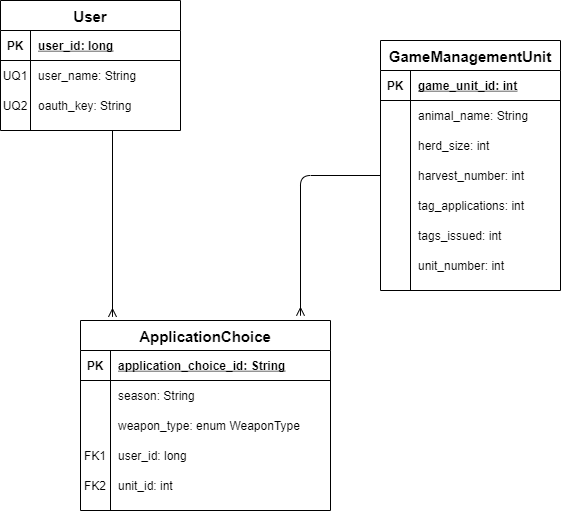

The diagram above was exported from draw.io. Its source (the exported page's mxGraphModel, read from the mxfile embedded in the PNG):
<mxGraphModel dx="1422" dy="822" grid="1" gridSize="10" guides="1" tooltips="1" connect="1" arrows="1" fold="1" page="1" pageScale="1" pageWidth="850" pageHeight="1100" math="0" shadow="0">
  <root>
    <mxCell id="0" />
    <mxCell id="1" parent="0" />
    <mxCell id="2" value="User" style="shape=table;startSize=30;container=1;collapsible=1;childLayout=tableLayout;fixedRows=1;rowLines=0;fontStyle=1;align=center;resizeLast=1;fontSize=15;" vertex="1" parent="1">
      <mxGeometry x="100" y="80" width="180" height="130" as="geometry" />
    </mxCell>
    <mxCell id="3" value="" style="shape=partialRectangle;collapsible=0;dropTarget=0;pointerEvents=0;fillColor=none;top=0;left=0;bottom=1;right=0;points=[[0,0.5],[1,0.5]];portConstraint=eastwest;" vertex="1" parent="2">
      <mxGeometry y="30" width="180" height="30" as="geometry" />
    </mxCell>
    <mxCell id="4" value="PK" style="shape=partialRectangle;connectable=0;fillColor=none;top=0;left=0;bottom=0;right=0;fontStyle=1;overflow=hidden;" vertex="1" parent="3">
      <mxGeometry width="30" height="30" as="geometry" />
    </mxCell>
    <mxCell id="5" value="user_id: long" style="shape=partialRectangle;connectable=0;fillColor=none;top=0;left=0;bottom=0;right=0;align=left;spacingLeft=6;fontStyle=5;overflow=hidden;" vertex="1" parent="3">
      <mxGeometry x="30" width="150" height="30" as="geometry" />
    </mxCell>
    <mxCell id="6" value="" style="shape=partialRectangle;collapsible=0;dropTarget=0;pointerEvents=0;fillColor=none;top=0;left=0;bottom=0;right=0;points=[[0,0.5],[1,0.5]];portConstraint=eastwest;" vertex="1" parent="2">
      <mxGeometry y="60" width="180" height="30" as="geometry" />
    </mxCell>
    <mxCell id="7" value="UQ1" style="shape=partialRectangle;connectable=0;fillColor=none;top=0;left=0;bottom=0;right=0;editable=1;overflow=hidden;" vertex="1" parent="6">
      <mxGeometry width="30" height="30" as="geometry" />
    </mxCell>
    <mxCell id="8" value="user_name: String" style="shape=partialRectangle;connectable=0;fillColor=none;top=0;left=0;bottom=0;right=0;align=left;spacingLeft=6;overflow=hidden;" vertex="1" parent="6">
      <mxGeometry x="30" width="150" height="30" as="geometry" />
    </mxCell>
    <mxCell id="9" value="" style="shape=partialRectangle;collapsible=0;dropTarget=0;pointerEvents=0;fillColor=none;top=0;left=0;bottom=0;right=0;points=[[0,0.5],[1,0.5]];portConstraint=eastwest;" vertex="1" parent="2">
      <mxGeometry y="90" width="180" height="30" as="geometry" />
    </mxCell>
    <mxCell id="10" value="UQ2" style="shape=partialRectangle;connectable=0;fillColor=none;top=0;left=0;bottom=0;right=0;editable=1;overflow=hidden;" vertex="1" parent="9">
      <mxGeometry width="30" height="30" as="geometry" />
    </mxCell>
    <mxCell id="11" value="oauth_key: String" style="shape=partialRectangle;connectable=0;fillColor=none;top=0;left=0;bottom=0;right=0;align=left;spacingLeft=6;overflow=hidden;" vertex="1" parent="9">
      <mxGeometry x="30" width="150" height="30" as="geometry" />
    </mxCell>
    <mxCell id="12" value="GameManagementUnit" style="shape=table;startSize=30;container=1;collapsible=1;childLayout=tableLayout;fixedRows=1;rowLines=0;fontStyle=1;align=center;resizeLast=1;fontSize=15;" vertex="1" parent="1">
      <mxGeometry x="480" y="120" width="180" height="250" as="geometry" />
    </mxCell>
    <mxCell id="13" value="" style="shape=partialRectangle;collapsible=0;dropTarget=0;pointerEvents=0;fillColor=none;top=0;left=0;bottom=1;right=0;points=[[0,0.5],[1,0.5]];portConstraint=eastwest;" vertex="1" parent="12">
      <mxGeometry y="30" width="180" height="30" as="geometry" />
    </mxCell>
    <mxCell id="14" value="PK" style="shape=partialRectangle;connectable=0;fillColor=none;top=0;left=0;bottom=0;right=0;fontStyle=1;overflow=hidden;" vertex="1" parent="13">
      <mxGeometry width="30" height="30" as="geometry" />
    </mxCell>
    <mxCell id="15" value="game_unit_id: int" style="shape=partialRectangle;connectable=0;fillColor=none;top=0;left=0;bottom=0;right=0;align=left;spacingLeft=6;fontStyle=5;overflow=hidden;" vertex="1" parent="13">
      <mxGeometry x="30" width="150" height="30" as="geometry" />
    </mxCell>
    <mxCell id="16" value="" style="shape=partialRectangle;collapsible=0;dropTarget=0;pointerEvents=0;fillColor=none;top=0;left=0;bottom=0;right=0;points=[[0,0.5],[1,0.5]];portConstraint=eastwest;" vertex="1" parent="12">
      <mxGeometry y="60" width="180" height="30" as="geometry" />
    </mxCell>
    <mxCell id="17" value="" style="shape=partialRectangle;connectable=0;fillColor=none;top=0;left=0;bottom=0;right=0;editable=1;overflow=hidden;" vertex="1" parent="16">
      <mxGeometry width="30" height="30" as="geometry" />
    </mxCell>
    <mxCell id="18" value="animal_name: String" style="shape=partialRectangle;connectable=0;fillColor=none;top=0;left=0;bottom=0;right=0;align=left;spacingLeft=6;overflow=hidden;" vertex="1" parent="16">
      <mxGeometry x="30" width="150" height="30" as="geometry" />
    </mxCell>
    <mxCell id="19" value="" style="shape=partialRectangle;collapsible=0;dropTarget=0;pointerEvents=0;fillColor=none;top=0;left=0;bottom=0;right=0;points=[[0,0.5],[1,0.5]];portConstraint=eastwest;" vertex="1" parent="12">
      <mxGeometry y="90" width="180" height="30" as="geometry" />
    </mxCell>
    <mxCell id="20" value="" style="shape=partialRectangle;connectable=0;fillColor=none;top=0;left=0;bottom=0;right=0;editable=1;overflow=hidden;" vertex="1" parent="19">
      <mxGeometry width="30" height="30" as="geometry" />
    </mxCell>
    <mxCell id="21" value="herd_size: int" style="shape=partialRectangle;connectable=0;fillColor=none;top=0;left=0;bottom=0;right=0;align=left;spacingLeft=6;overflow=hidden;" vertex="1" parent="19">
      <mxGeometry x="30" width="150" height="30" as="geometry" />
    </mxCell>
    <mxCell id="22" value="" style="shape=partialRectangle;collapsible=0;dropTarget=0;pointerEvents=0;fillColor=none;top=0;left=0;bottom=0;right=0;points=[[0,0.5],[1,0.5]];portConstraint=eastwest;" vertex="1" parent="12">
      <mxGeometry y="120" width="180" height="30" as="geometry" />
    </mxCell>
    <mxCell id="23" value="" style="shape=partialRectangle;connectable=0;fillColor=none;top=0;left=0;bottom=0;right=0;editable=1;overflow=hidden;" vertex="1" parent="22">
      <mxGeometry width="30" height="30" as="geometry" />
    </mxCell>
    <mxCell id="24" value="harvest_number: int" style="shape=partialRectangle;connectable=0;fillColor=none;top=0;left=0;bottom=0;right=0;align=left;spacingLeft=6;overflow=hidden;" vertex="1" parent="22">
      <mxGeometry x="30" width="150" height="30" as="geometry" />
    </mxCell>
    <mxCell id="25" value="" style="shape=partialRectangle;collapsible=0;dropTarget=0;pointerEvents=0;fillColor=none;top=0;left=0;bottom=0;right=0;points=[[0,0.5],[1,0.5]];portConstraint=eastwest;" vertex="1" parent="12">
      <mxGeometry y="150" width="180" height="30" as="geometry" />
    </mxCell>
    <mxCell id="26" value="" style="shape=partialRectangle;connectable=0;fillColor=none;top=0;left=0;bottom=0;right=0;editable=1;overflow=hidden;" vertex="1" parent="25">
      <mxGeometry width="30" height="30" as="geometry" />
    </mxCell>
    <mxCell id="27" value="tag_applications: int" style="shape=partialRectangle;connectable=0;fillColor=none;top=0;left=0;bottom=0;right=0;align=left;spacingLeft=6;overflow=hidden;" vertex="1" parent="25">
      <mxGeometry x="30" width="150" height="30" as="geometry" />
    </mxCell>
    <mxCell id="28" value="" style="shape=partialRectangle;collapsible=0;dropTarget=0;pointerEvents=0;fillColor=none;top=0;left=0;bottom=0;right=0;points=[[0,0.5],[1,0.5]];portConstraint=eastwest;" vertex="1" parent="12">
      <mxGeometry y="180" width="180" height="30" as="geometry" />
    </mxCell>
    <mxCell id="29" value="" style="shape=partialRectangle;connectable=0;fillColor=none;top=0;left=0;bottom=0;right=0;editable=1;overflow=hidden;" vertex="1" parent="28">
      <mxGeometry width="30" height="30" as="geometry" />
    </mxCell>
    <mxCell id="30" value="tags_issued: int" style="shape=partialRectangle;connectable=0;fillColor=none;top=0;left=0;bottom=0;right=0;align=left;spacingLeft=6;overflow=hidden;" vertex="1" parent="28">
      <mxGeometry x="30" width="150" height="30" as="geometry" />
    </mxCell>
    <mxCell id="31" value="" style="shape=partialRectangle;collapsible=0;dropTarget=0;pointerEvents=0;fillColor=none;top=0;left=0;bottom=0;right=0;points=[[0,0.5],[1,0.5]];portConstraint=eastwest;" vertex="1" parent="12">
      <mxGeometry y="210" width="180" height="30" as="geometry" />
    </mxCell>
    <mxCell id="32" value="" style="shape=partialRectangle;connectable=0;fillColor=none;top=0;left=0;bottom=0;right=0;editable=1;overflow=hidden;" vertex="1" parent="31">
      <mxGeometry width="30" height="30" as="geometry" />
    </mxCell>
    <mxCell id="33" value="unit_number: int" style="shape=partialRectangle;connectable=0;fillColor=none;top=0;left=0;bottom=0;right=0;align=left;spacingLeft=6;overflow=hidden;" vertex="1" parent="31">
      <mxGeometry x="30" width="150" height="30" as="geometry" />
    </mxCell>
    <mxCell id="34" value="ApplicationChoice" style="shape=table;startSize=30;container=1;collapsible=1;childLayout=tableLayout;fixedRows=1;rowLines=0;fontStyle=1;align=center;resizeLast=1;fontSize=15;" vertex="1" parent="1">
      <mxGeometry x="180" y="400" width="250" height="190" as="geometry" />
    </mxCell>
    <mxCell id="35" value="" style="shape=partialRectangle;collapsible=0;dropTarget=0;pointerEvents=0;fillColor=none;top=0;left=0;bottom=1;right=0;points=[[0,0.5],[1,0.5]];portConstraint=eastwest;" vertex="1" parent="34">
      <mxGeometry y="30" width="250" height="30" as="geometry" />
    </mxCell>
    <mxCell id="36" value="PK" style="shape=partialRectangle;connectable=0;fillColor=none;top=0;left=0;bottom=0;right=0;fontStyle=1;overflow=hidden;" vertex="1" parent="35">
      <mxGeometry width="30" height="30" as="geometry" />
    </mxCell>
    <mxCell id="37" value="application_choice_id: String" style="shape=partialRectangle;connectable=0;fillColor=none;top=0;left=0;bottom=0;right=0;align=left;spacingLeft=6;fontStyle=5;overflow=hidden;" vertex="1" parent="35">
      <mxGeometry x="30" width="220" height="30" as="geometry" />
    </mxCell>
    <mxCell id="38" value="" style="shape=partialRectangle;collapsible=0;dropTarget=0;pointerEvents=0;fillColor=none;top=0;left=0;bottom=0;right=0;points=[[0,0.5],[1,0.5]];portConstraint=eastwest;" vertex="1" parent="34">
      <mxGeometry y="60" width="250" height="30" as="geometry" />
    </mxCell>
    <mxCell id="39" value="" style="shape=partialRectangle;connectable=0;fillColor=none;top=0;left=0;bottom=0;right=0;editable=1;overflow=hidden;" vertex="1" parent="38">
      <mxGeometry width="30" height="30" as="geometry" />
    </mxCell>
    <mxCell id="40" value="season: String" style="shape=partialRectangle;connectable=0;fillColor=none;top=0;left=0;bottom=0;right=0;align=left;spacingLeft=6;overflow=hidden;" vertex="1" parent="38">
      <mxGeometry x="30" width="220" height="30" as="geometry" />
    </mxCell>
    <mxCell id="41" value="" style="shape=partialRectangle;collapsible=0;dropTarget=0;pointerEvents=0;fillColor=none;top=0;left=0;bottom=0;right=0;points=[[0,0.5],[1,0.5]];portConstraint=eastwest;" vertex="1" parent="34">
      <mxGeometry y="90" width="250" height="30" as="geometry" />
    </mxCell>
    <mxCell id="42" value="" style="shape=partialRectangle;connectable=0;fillColor=none;top=0;left=0;bottom=0;right=0;editable=1;overflow=hidden;" vertex="1" parent="41">
      <mxGeometry width="30" height="30" as="geometry" />
    </mxCell>
    <mxCell id="43" value="weapon_type: enum WeaponType" style="shape=partialRectangle;connectable=0;fillColor=none;top=0;left=0;bottom=0;right=0;align=left;spacingLeft=6;overflow=hidden;" vertex="1" parent="41">
      <mxGeometry x="30" width="220" height="30" as="geometry" />
    </mxCell>
    <mxCell id="44" value="" style="shape=partialRectangle;collapsible=0;dropTarget=0;pointerEvents=0;fillColor=none;top=0;left=0;bottom=0;right=0;points=[[0,0.5],[1,0.5]];portConstraint=eastwest;" vertex="1" parent="34">
      <mxGeometry y="120" width="250" height="30" as="geometry" />
    </mxCell>
    <mxCell id="45" value="FK1" style="shape=partialRectangle;connectable=0;fillColor=none;top=0;left=0;bottom=0;right=0;editable=1;overflow=hidden;" vertex="1" parent="44">
      <mxGeometry width="30" height="30" as="geometry" />
    </mxCell>
    <mxCell id="46" value="user_id: long" style="shape=partialRectangle;connectable=0;fillColor=none;top=0;left=0;bottom=0;right=0;align=left;spacingLeft=6;overflow=hidden;" vertex="1" parent="44">
      <mxGeometry x="30" width="220" height="30" as="geometry" />
    </mxCell>
    <mxCell id="47" value="" style="shape=partialRectangle;collapsible=0;dropTarget=0;pointerEvents=0;fillColor=none;top=0;left=0;bottom=0;right=0;points=[[0,0.5],[1,0.5]];portConstraint=eastwest;" vertex="1" parent="34">
      <mxGeometry y="150" width="250" height="30" as="geometry" />
    </mxCell>
    <mxCell id="48" value="FK2" style="shape=partialRectangle;connectable=0;fillColor=none;top=0;left=0;bottom=0;right=0;editable=1;overflow=hidden;" vertex="1" parent="47">
      <mxGeometry width="30" height="30" as="geometry" />
    </mxCell>
    <mxCell id="49" value="unit_id: int" style="shape=partialRectangle;connectable=0;fillColor=none;top=0;left=0;bottom=0;right=0;align=left;spacingLeft=6;overflow=hidden;" vertex="1" parent="47">
      <mxGeometry x="30" width="220" height="30" as="geometry" />
    </mxCell>
    <mxCell id="50" value="" style="fontSize=12;html=1;endArrow=ERmany;entryX=0.128;entryY=-0.019;entryDx=0;entryDy=0;entryPerimeter=0;endFill=0;" edge="1" target="34" parent="1">
      <mxGeometry width="100" height="100" relative="1" as="geometry">
        <mxPoint x="212" y="210" as="sourcePoint" />
        <mxPoint x="350" y="210" as="targetPoint" />
      </mxGeometry>
    </mxCell>
    <mxCell id="51" value="" style="fontSize=12;html=1;endArrow=ERmany;edgeStyle=orthogonalEdgeStyle;exitX=0;exitY=0.5;exitDx=0;exitDy=0;entryX=0.88;entryY=-0.025;entryDx=0;entryDy=0;entryPerimeter=0;endFill=0;" edge="1" source="22" target="34" parent="1">
      <mxGeometry width="100" height="100" relative="1" as="geometry">
        <mxPoint x="400" y="170" as="sourcePoint" />
        <mxPoint x="400" y="390" as="targetPoint" />
      </mxGeometry>
    </mxCell>
  </root>
</mxGraphModel>